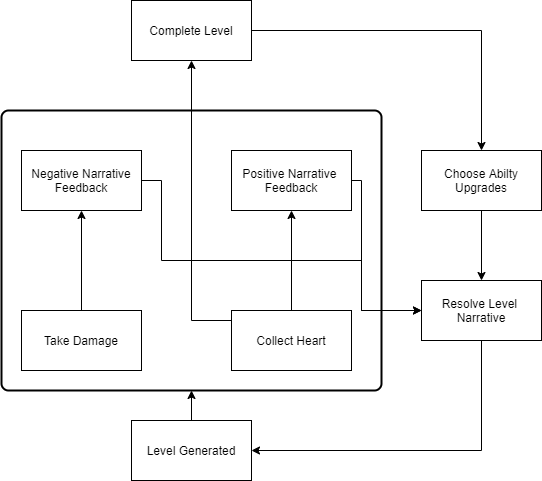

The diagram above was exported from draw.io. Its source (the exported page's mxGraphModel, read from the mxfile embedded in the PNG):
<mxGraphModel dx="1038" dy="561" grid="1" gridSize="10" guides="1" tooltips="1" connect="1" arrows="1" fold="1" page="1" pageScale="1" pageWidth="850" pageHeight="1100" math="0" shadow="0">
  <root>
    <mxCell id="0" />
    <mxCell id="1" parent="0" />
    <mxCell id="EZl2s939sN1jlc4BYguA-7" value="" style="rounded=1;whiteSpace=wrap;html=1;absoluteArcSize=1;arcSize=14;strokeWidth=2;" vertex="1" parent="1">
      <mxGeometry x="170" y="360" width="380" height="280" as="geometry" />
    </mxCell>
    <mxCell id="EZl2s939sN1jlc4BYguA-40" style="edgeStyle=orthogonalEdgeStyle;rounded=0;orthogonalLoop=1;jettySize=auto;html=1;entryX=0.5;entryY=1;entryDx=0;entryDy=0;" edge="1" parent="1" source="EZl2s939sN1jlc4BYguA-3" target="EZl2s939sN1jlc4BYguA-7">
      <mxGeometry relative="1" as="geometry" />
    </mxCell>
    <mxCell id="EZl2s939sN1jlc4BYguA-3" value="Level Generated" style="rounded=0;whiteSpace=wrap;html=1;" vertex="1" parent="1">
      <mxGeometry x="300" y="670" width="120" height="60" as="geometry" />
    </mxCell>
    <mxCell id="EZl2s939sN1jlc4BYguA-39" style="edgeStyle=orthogonalEdgeStyle;rounded=0;orthogonalLoop=1;jettySize=auto;html=1;" edge="1" parent="1" source="EZl2s939sN1jlc4BYguA-6" target="EZl2s939sN1jlc4BYguA-29">
      <mxGeometry relative="1" as="geometry" />
    </mxCell>
    <mxCell id="EZl2s939sN1jlc4BYguA-41" style="edgeStyle=orthogonalEdgeStyle;rounded=0;orthogonalLoop=1;jettySize=auto;html=1;entryX=0.5;entryY=1;entryDx=0;entryDy=0;" edge="1" parent="1" source="EZl2s939sN1jlc4BYguA-6" target="EZl2s939sN1jlc4BYguA-13">
      <mxGeometry relative="1" as="geometry">
        <Array as="points">
          <mxPoint x="360" y="570" />
        </Array>
      </mxGeometry>
    </mxCell>
    <mxCell id="EZl2s939sN1jlc4BYguA-6" value="Collect Heart" style="rounded=0;whiteSpace=wrap;html=1;" vertex="1" parent="1">
      <mxGeometry x="400" y="560" width="120" height="60" as="geometry" />
    </mxCell>
    <mxCell id="EZl2s939sN1jlc4BYguA-18" style="edgeStyle=orthogonalEdgeStyle;rounded=0;orthogonalLoop=1;jettySize=auto;html=1;exitX=1;exitY=0.5;exitDx=0;exitDy=0;entryX=0.5;entryY=0;entryDx=0;entryDy=0;" edge="1" parent="1" source="EZl2s939sN1jlc4BYguA-13" target="EZl2s939sN1jlc4BYguA-17">
      <mxGeometry relative="1" as="geometry" />
    </mxCell>
    <mxCell id="EZl2s939sN1jlc4BYguA-13" value="Complete Level" style="rounded=0;whiteSpace=wrap;html=1;" vertex="1" parent="1">
      <mxGeometry x="300" y="250" width="120" height="60" as="geometry" />
    </mxCell>
    <mxCell id="EZl2s939sN1jlc4BYguA-44" style="edgeStyle=orthogonalEdgeStyle;rounded=0;orthogonalLoop=1;jettySize=auto;html=1;exitX=0.5;exitY=1;exitDx=0;exitDy=0;entryX=0.5;entryY=0;entryDx=0;entryDy=0;" edge="1" parent="1" source="EZl2s939sN1jlc4BYguA-17" target="EZl2s939sN1jlc4BYguA-42">
      <mxGeometry relative="1" as="geometry" />
    </mxCell>
    <mxCell id="EZl2s939sN1jlc4BYguA-17" value="Choose Abilty Upgrades" style="rounded=0;whiteSpace=wrap;html=1;" vertex="1" parent="1">
      <mxGeometry x="590" y="400" width="120" height="60" as="geometry" />
    </mxCell>
    <mxCell id="EZl2s939sN1jlc4BYguA-33" style="edgeStyle=orthogonalEdgeStyle;rounded=0;orthogonalLoop=1;jettySize=auto;html=1;exitX=0.5;exitY=0;exitDx=0;exitDy=0;entryX=0.5;entryY=1;entryDx=0;entryDy=0;" edge="1" parent="1" source="EZl2s939sN1jlc4BYguA-26" target="EZl2s939sN1jlc4BYguA-27">
      <mxGeometry relative="1" as="geometry" />
    </mxCell>
    <mxCell id="EZl2s939sN1jlc4BYguA-26" value="Take Damage" style="rounded=0;whiteSpace=wrap;html=1;" vertex="1" parent="1">
      <mxGeometry x="190" y="560" width="120" height="60" as="geometry" />
    </mxCell>
    <mxCell id="EZl2s939sN1jlc4BYguA-47" style="edgeStyle=orthogonalEdgeStyle;rounded=0;orthogonalLoop=1;jettySize=auto;html=1;exitX=1;exitY=0.5;exitDx=0;exitDy=0;entryX=0;entryY=0.5;entryDx=0;entryDy=0;" edge="1" parent="1" source="EZl2s939sN1jlc4BYguA-27" target="EZl2s939sN1jlc4BYguA-42">
      <mxGeometry relative="1" as="geometry">
        <Array as="points">
          <mxPoint x="330" y="430" />
          <mxPoint x="330" y="510" />
          <mxPoint x="530" y="510" />
          <mxPoint x="530" y="560" />
        </Array>
      </mxGeometry>
    </mxCell>
    <mxCell id="EZl2s939sN1jlc4BYguA-27" value="Negative Narrative Feedback" style="rounded=0;whiteSpace=wrap;html=1;" vertex="1" parent="1">
      <mxGeometry x="190" y="400" width="120" height="60" as="geometry" />
    </mxCell>
    <mxCell id="EZl2s939sN1jlc4BYguA-48" style="edgeStyle=orthogonalEdgeStyle;rounded=0;orthogonalLoop=1;jettySize=auto;html=1;exitX=1;exitY=0.5;exitDx=0;exitDy=0;entryX=0;entryY=0.5;entryDx=0;entryDy=0;" edge="1" parent="1" source="EZl2s939sN1jlc4BYguA-29" target="EZl2s939sN1jlc4BYguA-42">
      <mxGeometry relative="1" as="geometry">
        <Array as="points">
          <mxPoint x="530" y="430" />
          <mxPoint x="530" y="560" />
        </Array>
      </mxGeometry>
    </mxCell>
    <mxCell id="EZl2s939sN1jlc4BYguA-29" value="Positive Narrative&amp;nbsp;&lt;br&gt;Feedback" style="rounded=0;whiteSpace=wrap;html=1;" vertex="1" parent="1">
      <mxGeometry x="400" y="400" width="120" height="60" as="geometry" />
    </mxCell>
    <mxCell id="EZl2s939sN1jlc4BYguA-45" style="edgeStyle=orthogonalEdgeStyle;rounded=0;orthogonalLoop=1;jettySize=auto;html=1;exitX=0.5;exitY=1;exitDx=0;exitDy=0;entryX=1;entryY=0.5;entryDx=0;entryDy=0;" edge="1" parent="1" source="EZl2s939sN1jlc4BYguA-42" target="EZl2s939sN1jlc4BYguA-3">
      <mxGeometry relative="1" as="geometry" />
    </mxCell>
    <mxCell id="EZl2s939sN1jlc4BYguA-42" value="Resolve Level&amp;nbsp;&lt;br&gt;Narrative" style="rounded=0;whiteSpace=wrap;html=1;" vertex="1" parent="1">
      <mxGeometry x="590" y="530" width="120" height="60" as="geometry" />
    </mxCell>
  </root>
</mxGraphModel>